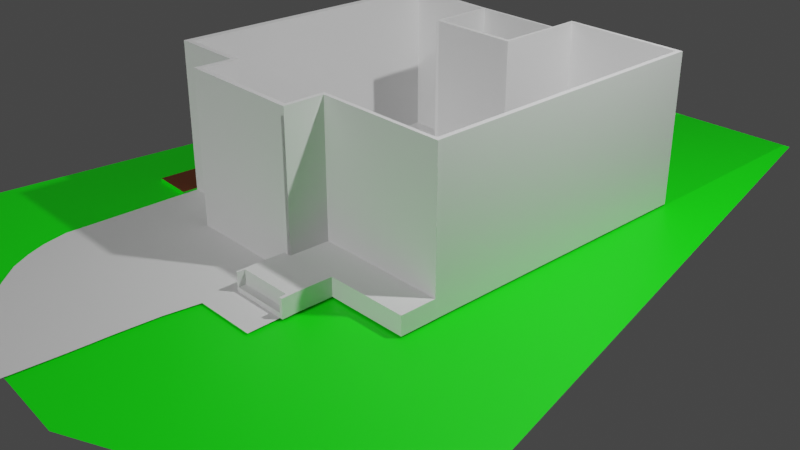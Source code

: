 # Source: landscape.blend  (saved by Blender 2.90.8; exported with 4.5.12 LTS)
import bpy
from mathutils import Matrix  # noqa: F401  (used for matrix-valued properties, if any)

bpy.ops.wm.read_factory_settings(use_empty=True)
scene = bpy.context.scene
scene.name = 'Scene'

# ---- collections
col_collection = bpy.data.collections.new('Collection'); scene.collection.children.link(col_collection)

# ---- materials (node trees are filled in below, after node groups)
mat_grass = bpy.data.materials.new('Grass')
mat_grass.use_transparent_shadow = False
mat_bed = bpy.data.materials.new('Bed')
mat_bed.use_transparent_shadow = False

# ---- material node trees
mat_grass.use_nodes = True; mat_grass.node_tree.nodes.clear()
_N = mat_grass.node_tree.nodes; _L = mat_grass.node_tree.links
n0 = _N.new('ShaderNodeBsdfPrincipled'); n0.name = 'Principled BSDF'; n0.location = (10, 300)
n0.distribution = 'GGX'
n0.subsurface_method = 'BURLEY'
n0.inputs[0].default_value = (0.004265, 1.0, 0.001537, 1.0)
n0.inputs[3].default_value = 1.45
n0.inputs[27].default_value = (0.0, 0.0, 0.0, 1.0)
n0.inputs[28].default_value = 1.0
n1 = _N.new('ShaderNodeOutputMaterial'); n1.name = 'Material Output'; n1.location = (300, 300)
_L.new(n0.outputs[0], n1.inputs[0])
n1.is_active_output = True
mat_bed.use_nodes = True; mat_bed.node_tree.nodes.clear()
_N = mat_bed.node_tree.nodes; _L = mat_bed.node_tree.links
n0 = _N.new('ShaderNodeBsdfPrincipled'); n0.name = 'Principled BSDF'; n0.location = (10, 300)
n0.distribution = 'GGX'
n0.subsurface_method = 'BURLEY'
n0.inputs[0].default_value = (0.1662, 0.04624, 0.01418, 1.0)
n0.inputs[3].default_value = 1.45
n0.inputs[27].default_value = (0.0, 0.0, 0.0, 1.0)
n0.inputs[28].default_value = 1.0
n1 = _N.new('ShaderNodeOutputMaterial'); n1.name = 'Material Output'; n1.location = (300, 300)
_L.new(n0.outputs[0], n1.inputs[0])
n1.is_active_output = True

# ---- world
world_world = bpy.data.worlds.new('World'); scene.world = world_world
world_world.use_nodes = True; world_world.node_tree.nodes.clear()
_N = world_world.node_tree.nodes; _L = world_world.node_tree.links
n0 = _N.new('ShaderNodeOutputWorld'); n0.name = 'World Output'; n0.location = (300, 300)
n1 = _N.new('ShaderNodeBackground'); n1.name = 'Background'; n1.location = (10, 300)
n1.inputs[0].default_value = (0.05088, 0.05088, 0.05088, 1.0)
_L.new(n1.outputs[0], n0.inputs[0])
n0.is_active_output = True
world_world.color = (0.05088, 0.05088, 0.05088)
world_world.use_sun_shadow = False
world_world.sun_shadow_jitter_overblur = 0.0

# ---- cameras
cam_camera = bpy.data.cameras.new('Camera')
cam_camera.clip_end = 100.0
cam_camera.ortho_scale = 7.314

# ---- lights
light_light = bpy.data.lights.new('Light', 'POINT')
light_light.transmission_factor = 0.0
light_light.energy = 1000.0
light_light.shadow_soft_size = 0.1
light_light.shadow_maximum_resolution = 0.006
light_light.use_absolute_resolution = True
light_sun = bpy.data.lights.new('Sun', 'SUN')
light_sun.transmission_factor = 0.0
light_sun.energy = 1.0
light_sun.shadow_soft_size = 0.125

# ---- meshes
me_cube = bpy.data.meshes.new('Cube')
me_cube.from_pydata([(-4.153, -39.52, 1.0), (-2.153, -39.52, 1.0), (-4.224, -40.23, 1.0), (-2.224, -40.23, 1.0), (17.12, -39.66, 1.0), (17.05, -40.37, 1.0), (18.55, -39.73, 1.0), (18.48, -40.45, 1.0), (16.62, -44.98, 1.0), (18.06, -44.94, 1.0), (16.62, -45.69, 1.0), (51.73, -45.29, 1.0), (51.73, -46.01, 1.0), (52.87, -45.29, 1.0), (18.06, -45.65, 1.0), (51.91, -40.28, 1.0), (53.04, -40.28, 1.0), (51.85, -39.72, 1.0), (52.98, -39.72, 1.0), (89.35, -40.64, 1.0), (89.29, -40.07, 1.0), (90.72, -40.64, 1.0), (90.66, -40.07, 1.0), (89.5, 2.774, 1.0), (90.88, 2.774, 1.0), (89.5, 3.346, 1.0), (90.88, 3.346, 1.0), (55.15, 3.346, 1.0), (55.1, 3.858, 1.0), (54.15, 3.321, 1.0), (54.11, 3.833, 1.0), (54.77, -9.133, 1.0), (53.78, -9.158, 1.0), (54.82, -9.729, 1.0), (53.83, -9.754, 1.0), (28.95, -8.909, 1.0), (29.0, -9.506, 1.0), (28.05, -9.009, 1.0), (28.1, -9.605, 1.0), (29.15, -0.358, 1.0), (28.28, -0.3376, 1.0), (29.13, 0.02366, 1.0), (28.3, 0.03211, 1.0), (0.9844, 0.1391, 1.0), (0.9844, 0.7606, 1.0), (89.42, -45.34, 1.022), (90.79, -45.34, 1.022), (89.4, -45.87, 1.024), (90.77, -45.87, 1.024), (67.39, -45.21, 1.024), (67.37, -45.75, 1.026), (66.44, -45.17, 1.024), (66.42, -45.7, 1.026), (67.36, -49.78, 1.045), (66.41, -49.73, 1.045), (67.31, -50.29, 1.047), (90.77, -45.87, 3.68), (50.88, -49.66, 1.047), (50.26, -49.67, 1.047), (50.25, -50.17, 1.049), (52.85, -46.0, 1.029), (51.08, -46.0, 1.0), (67.35, -51.24, 1.047), (67.37, -45.75, 3.682), (50.29, -51.12, 1.049), (67.46, -52.06, 1.047), (66.42, -45.7, 3.682), (50.33, -51.95, 1.049), (67.54, -53.09, 1.047), (66.58, -53.08, 1.047), (50.88, -52.99, 1.049), (50.31, -52.98, 1.049), (54.15, -0.2437, 1.0), (28.76, 9.203, 1.0), (54.12, -0.51, 1.0), (29.58, 9.194, 1.0), (28.78, 9.502, 1.0), (29.61, 9.494, 1.0), (54.2, 8.715, 1.0), (54.23, 9.015, 1.0), (55.07, 8.739, 1.0), (55.09, 9.038, 1.0), (29.33, 4.784, 1.0), (28.5, 4.793, 1.0), (28.37, 1.473, 1.0), (29.2, 1.464, 1.0), (27.43, 4.793, 1.0), (27.31, 1.473, 1.0), (25.91, 4.793, 1.0), (25.78, 1.473, 1.0), (24.38, 4.793, 1.0), (24.25, 1.473, 1.0), (22.4, 4.793, 1.0), (22.27, 1.473, 1.0), (54.11, 3.833, 1.0), (-4.153, -39.52, 21.31), (-1.004, 0.7883, 1.02), (-1.004, 0.7883, 21.34), (29.58, 9.194, 1.0), (-2.153, -39.52, 21.31), (55.1, 3.858, 1.0), (29.13, 0.02366, 1.0), (-4.224, -40.23, 21.31), (-2.224, -40.23, 21.31), (17.12, -39.66, 21.31), (17.05, -40.37, 21.31), (18.55, -39.73, 21.31), (18.48, -40.45, 21.31), (16.62, -44.98, 21.31), (18.06, -44.94, 21.31), (16.62, -45.69, 21.31), (51.73, -45.29, 21.31), (52.87, -45.29, 21.31), (18.06, -45.65, 21.31), (51.91, -40.28, 21.31), (53.04, -40.28, 21.31), (51.85, -39.72, 21.31), (52.98, -39.72, 21.31), (89.35, -40.64, 21.31), (89.29, -40.07, 21.31), (90.72, -40.64, 21.31), (90.66, -40.07, 21.31), (89.5, 2.774, 21.31), (90.88, 2.774, 21.31), (89.5, 3.346, 21.31), (90.88, 3.346, 21.31), (55.15, 3.346, 21.31), (55.1, 3.858, 21.31), (54.15, 3.321, 21.31), (54.11, 3.833, 21.31), (54.77, -9.133, 21.31), (53.78, -9.158, 21.31), (54.82, -9.729, 21.31), (53.83, -9.754, 21.31), (28.95, -8.909, 21.31), (29.0, -9.506, 21.31), (28.05, -9.009, 21.31), (28.1, -9.605, 21.31), (29.15, -0.358, 21.31), (28.28, -0.3376, 21.31), (29.13, 0.02366, 21.31), (28.3, 0.03211, 21.31), (0.9358, 0.1445, 21.32), (0.9844, 0.7606, 21.31), (50.4, -45.99, 21.31), (51.73, -46.01, 21.31), (52.85, -46.0, 21.34), (54.15, -0.2437, 21.31), (54.12, -0.51, 21.31), (50.4, -45.99, 1.0), (50.8, -46.0, 21.31), (89.35, -40.64, 3.656), (90.72, -40.64, 3.656), (89.42, -45.34, 3.677), (89.4, -45.87, 3.68), (67.39, -45.21, 3.679), (66.44, -45.17, 3.679), (67.36, -49.78, 3.701), (67.31, -50.29, 3.703), (50.88, -49.66, 3.702), (50.4, -45.99, 3.656), (50.8, -46.0, 3.656), (67.35, -51.24, 3.703), (50.29, -51.12, 3.704), (90.79, -45.34, 3.677), (66.41, -49.73, 3.7), (52.85, -46.0, 22.53), (52.87, -45.29, 22.51), (50.26, -49.67, 3.702), (50.25, -50.17, 3.704), (29.33, 4.784, 3.661), (54.11, 3.833, 3.661), (67.46, -52.06, 3.703), (50.33, -51.95, 3.704), (50.31, -52.98, 3.704), (54.15, 3.321, 3.659), (54.36, -0.2437, 3.659), (50.4, -45.99, 3.659), (0.9844, 0.7606, 3.659), (0.9844, 0.1391, 3.659), (90.88, 3.346, 3.659), (89.5, 3.346, 3.659), (89.5, 2.774, 3.659), (90.88, 2.774, 3.659), (28.3, 0.03211, 3.659), (28.28, -0.3376, 3.659), (28.05, -9.009, 3.659), (89.35, -40.64, 3.659), (90.72, -40.64, 3.659), (90.66, -40.07, 3.659), (28.1, -9.605, 3.659), (29.0, -9.506, 3.659), (89.29, -40.07, 3.659), (52.98, -39.72, 3.659), (55.1, 3.858, 3.659), (52.87, -45.29, 3.659), (50.8, -46.0, 3.659), (55.15, 3.346, 3.659), (51.73, -46.01, 3.659), (54.11, 3.833, 3.659), (54.77, -9.133, 3.659), (51.73, -45.29, 3.659), (54.82, -9.729, 3.659), (53.83, -9.754, 3.659), (53.04, -40.28, 3.659), (51.91, -40.28, 3.659), (51.85, -39.72, 3.659), (18.06, -45.65, 3.659), (52.85, -46.0, 3.688), (67.54, -53.09, 3.703), (66.51, -52.04, 3.703), (50.91, -51.95, 3.704), (66.58, -53.08, 3.703), (50.91, -51.95, 1.7), (66.51, -52.04, 1.699), (50.88, -52.99, 1.7), (66.58, -53.08, 1.699), (50.88, -52.99, 3.704), (29.33, 4.784, 1.0), (-4.153, -39.52, 21.31), (28.3, 0.03211, 1.0), (50.29, -51.12, 3.704), (50.87, -51.12, 3.704), (66.4, -51.2, 3.703), (67.35, -51.24, 3.703), (50.88, -49.66, 3.702), (50.26, -49.67, 3.702), (50.82, -50.17, 3.704), (66.36, -50.25, 3.703), (67.31, -50.29, 3.703), (66.41, -49.73, 3.7), (67.36, -49.78, 3.701), (89.42, -45.34, 3.677), (89.4, -45.87, 3.68), (67.39, -45.21, 3.679), (67.37, -45.75, 3.682), (50.88, -49.66, 1.047), (17.63, -80.46, 1.0), (67.46, -52.06, 3.703), (50.33, -51.95, 3.704), (50.25, -50.17, 3.704), (66.44, -45.17, 3.679), (66.42, -45.7, 3.682), (90.77, -45.87, 3.68), (28.76, 9.203, 1.0), (29.61, 9.494, 1.0), (28.78, 9.502, 1.0), (28.37, 1.473, 1.0), (54.2, 8.715, 1.0), (54.23, 9.015, 1.0), (55.07, 8.739, 1.0), (55.09, 9.038, 1.0), (29.2, 1.464, 1.0), (28.5, 4.793, 1.0), (27.43, 4.793, 1.0), (27.31, 1.473, 1.0), (25.91, 4.793, 1.0), (25.78, 1.473, 1.0), (24.38, 4.793, 1.0), (24.25, 1.473, 1.0), (22.4, 4.793, 1.0), (22.27, 1.473, 1.0), (-4.153, -39.52, 21.31), (-1.004, 0.7883, 21.34), (-2.153, -39.52, 21.31), (-2.224, -40.23, 21.31), (-4.224, -40.23, 21.31), (17.05, -40.37, 21.31), (17.12, -39.66, 21.31), (18.48, -40.45, 21.31), (18.55, -39.73, 21.31), (16.62, -44.98, 21.31), (18.06, -44.94, 21.31), (16.62, -45.69, 21.31), (18.06, -45.65, 21.31), (51.73, -46.01, 21.31), (51.73, -45.29, 21.31), (90.79, -45.34, 3.677), (90.72, -40.64, 3.656), (52.87, -45.29, 21.31), (53.04, -40.28, 21.31), (51.91, -40.28, 21.31), (52.98, -39.72, 21.31), (51.85, -39.72, 21.31), (89.35, -40.64, 21.31), (89.29, -40.07, 21.31), (90.72, -40.64, 21.31), (90.66, -40.07, 21.31), (90.88, 2.774, 21.31), (89.5, 2.774, 21.31), (90.88, 3.346, 21.31), (89.5, 3.346, 21.31), (55.1, 3.858, 21.31), (55.15, 3.346, 21.31), (54.11, 3.833, 21.31), (54.15, 3.321, 21.31), (53.78, -9.158, 21.31), (54.77, -9.133, 21.31), (54.12, -0.51, 21.31), (53.83, -9.754, 21.31), (54.82, -9.729, 21.31), (28.95, -8.909, 21.31), (29.0, -9.506, 21.31), (28.05, -9.009, 21.31), (28.1, -9.605, 21.31), (29.15, -0.358, 21.31), (28.28, -0.3376, 21.31), (29.13, 0.02366, 21.31), (28.3, 0.03211, 21.31), (0.9844, 0.7606, 21.31), (0.9358, 0.1445, 21.32), (54.15, -0.2437, 21.31), (50.4, -45.99, 21.31), (89.35, -40.64, 3.656), (50.31, -52.98, 3.704), (50.91, -51.95, 3.704), (66.51, -52.04, 3.703), (50.91, -51.95, 1.7), (66.51, -52.04, 1.699), (50.88, -52.99, 1.7), (66.58, -53.08, 1.699), (67.54, -53.09, 3.703), (66.58, -53.08, 3.703), (50.26, -49.67, 1.047), (50.4, -45.99, 1.0), (50.8, -46.0, 21.31), (50.88, -52.99, 3.704), (-4.153, -39.52, 22.51), (-1.004, 0.7883, 22.53), (-2.153, -39.52, 22.51), (-2.224, -40.23, 22.51), (-4.224, -40.23, 22.51), (17.05, -40.37, 22.51), (17.12, -39.66, 22.51), (18.48, -40.45, 22.51), (18.55, -39.73, 22.51), (16.62, -44.98, 22.51), (18.06, -44.94, 22.51), (16.62, -45.69, 22.51), (18.06, -45.65, 22.51), (51.73, -46.01, 22.51), (51.73, -45.29, 22.51), (55.1, 3.858, 3.661), (53.04, -40.28, 22.51), (51.91, -40.28, 22.51), (52.98, -39.72, 22.51), (51.85, -39.72, 22.51), (89.35, -40.64, 22.51), (89.29, -40.07, 22.51), (90.72, -40.64, 22.51), (90.66, -40.07, 22.51), (90.88, 2.774, 22.51), (89.5, 2.774, 22.51), (90.88, 3.346, 22.51), (89.5, 3.346, 22.51), (55.1, 3.858, 22.51), (55.15, 3.346, 22.51), (54.11, 3.833, 22.51), (54.15, 3.321, 22.51), (53.78, -9.158, 22.51), (54.77, -9.133, 22.51), (54.12, -0.51, 22.51), (53.83, -9.754, 22.51), (54.82, -9.729, 22.51), (28.95, -8.909, 22.51), (29.0, -9.506, 22.51), (28.05, -9.009, 22.51), (28.1, -9.605, 22.51), (29.15, -0.358, 22.51), (28.28, -0.3376, 22.51), (29.13, 0.02366, 22.51), (28.3, 0.03211, 22.51), (0.9844, 0.7606, 22.51), (0.9358, 0.1445, 22.51), (54.15, -0.2437, 22.51), (50.4, -45.99, 22.51), (50.8, -46.0, 22.51), (29.58, 9.194, 3.661), (28.3, 0.03211, 3.661), (28.76, 9.203, 3.661), (29.61, 9.494, 3.661), (28.78, 9.502, 3.661), (28.37, 1.473, 3.661), (54.2, 8.715, 3.661), (54.23, 9.015, 3.661), (55.07, 8.739, 3.661), (55.09, 9.038, 3.661), (29.2, 1.464, 3.661), (28.5, 4.793, 3.661), (25.78, 1.473, 2.613), (25.91, 4.793, 2.613), (27.31, 1.473, 2.613), (27.43, 4.793, 2.613), (27.31, 1.473, 3.167), (27.43, 4.793, 3.167), (28.95, -8.909, 3.575), (29.13, 0.02635, 3.659), (54.27, -0.5343, 3.623), (53.78, -9.158, 3.575), (28.37, 1.473, 3.167), (28.5, 4.793, 3.167), (28.37, 1.473, 1.435), (28.5, 4.793, 1.435), (27.43, 4.793, 1.435), (27.31, 1.473, 1.435), (25.91, 4.793, 1.435), (25.78, 1.473, 1.435), (24.38, 4.793, 1.435), (22.4, 4.793, 1.435), (24.25, 1.473, 1.435), (22.27, 1.473, 1.426), (25.91, 4.793, 1.979), (25.78, 1.473, 1.979), (24.38, 4.793, 1.979), (24.25, 1.473, 1.979), (29.12, -0.1779, 3.657), (29.13, 0.02635, 5.685), (29.2, 1.464, 5.687), (28.3, 0.03211, 5.687), (28.78, 9.502, 5.687), (28.76, 9.203, 5.687), (29.58, 9.194, 5.687), (29.61, 9.494, 5.687), (28.37, 1.473, 5.687), (29.33, 4.784, 5.687), (55.1, 3.858, 5.687), (54.11, 3.833, 5.687), (54.2, 8.715, 5.687), (54.23, 9.015, 5.687), (55.07, 8.739, 5.687), (55.09, 9.038, 5.687), (28.5, 4.793, 5.687), (-0.4603, -66.47, 1.0), (-2.952, -63.73, 1.0), (46.02, -81.65, 1.0), (-4.88, -60.15, 1.0), (47.64, -62.43, 1.0), (2.953, -69.22, 1.0), (8.183, -71.96, 1.0), (14.13, -74.71, 1.0), (16.92, -77.88, 1.0), (46.25, -79.74, 1.0), (46.51, -76.99, 1.0), (46.77, -74.24, 1.0), (46.93, -71.5, 1.0), (47.02, -68.75, 1.0), (47.28, -66.01, 1.0), (46.38, -78.36, 1.0), (55.05, -0.1119, 22.51), (55.04, -0.3607, 22.51), (15.52, -76.29, 1.0), (49.03, -57.52, 1.025), (48.53, -59.28, 1.016), (66.82, -57.66, 1.025), (29.15, -0.358, 21.31), (29.15, -0.358, 22.51), (54.12, -0.51, 21.31), (54.12, -0.51, 22.51), (29.13, 0.02366, 11.18), (54.15, -0.2437, 11.18), (29.15, -0.358, 11.18), (54.12, -0.51, 11.18)], [(217, 212), (95, 219), (258, 407), (256, 405)], [(197, 182, 122, 126), (208, 195, 112, 146), (8, 10, 110, 108), (181, 194, 127, 124), (207, 177, 144, 113), (175, 176, 147, 128), (10, 14, 113, 110), (179, 185, 139, 142), (9, 7, 107, 109), (184, 178, 143, 141), (9, 14, 207, 113, 109), (5, 8, 108, 105), (183, 180, 125, 123), (178, 179, 142, 143), (180, 181, 124, 125), (6, 4, 104, 106), (182, 192, 119, 122), (189, 183, 123, 121), (396, 184, 141, 140), (7, 6, 106, 107), (73, 83, 253, 244), (185, 186, 136, 139), (4, 1, 99, 104), (395, 415, 396, 138, 134), (3, 5, 105, 103), (187, 188, 120, 118), (188, 189, 121, 120), (68, 65, 172, 209), (62, 55, 158, 162), (49, 51, 156, 155), (51, 52, 66, 156), (50, 47, 154, 63), (67, 71, 174, 173), (116, 114, 281, 283), (190, 191, 135, 137), (192, 193, 117, 119), (78, 30, 94, 248), (159, 168, 226, 225), (168, 169, 240, 226), (117, 116, 283, 282), (114, 111, 276, 281), (41, 85, 252, 101), (112, 115, 280, 279), (81, 79, 249, 251), (66, 165, 230, 242), (96, 97, 143, 44), (179, 142, 99, 1, 43), (1, 0, 219, 99), (147, 140, 307, 311), (111, 112, 279, 276), (138, 148, 298, 305), (80, 81, 251, 250), (57, 61, 149, 324, 323, 236), (56, 164, 277, 243), (164, 152, 278, 277), (112, 111, 341, 167), (197, 200, 297, 293), (79, 77, 245, 249), (58, 57, 236, 323), (162, 158, 229, 224), (111, 109, 272, 276), (75, 78, 248, 98), (145, 111, 276, 275), (128, 147, 311, 295), (158, 157, 231, 229), (76, 73, 244, 246), (155, 156, 241, 234), (108, 110, 273, 271), (153, 155, 234, 232), (110, 113, 274, 273), (144, 150, 325, 312), (151, 153, 232, 313), (14, 9, 109, 113), (198, 208, 146, 145), (199, 175, 128, 129), (194, 199, 129, 127), (196, 198, 145, 150), (11, 9, 109, 111, 201), (12, 60, 146, 145), (32, 35, 395, 398), (397, 398, 131, 148), (74, 32, 398, 397), (203, 202, 132, 133), (195, 204, 115, 112), (205, 201, 111, 114), (202, 200, 130, 132), (193, 206, 116, 117), (398, 395, 134, 131), (206, 205, 114, 116), (191, 203, 133, 135), (2, 3, 103, 102), (186, 190, 137, 136), (204, 187, 118, 115), (0, 2, 102, 95), (177, 196, 150, 144), (58, 59, 169, 168), (59, 64, 163, 169), (45, 49, 155, 153), (69, 216, 215, 70), (54, 57, 159, 165), (109, 107, 269, 272), (21, 19, 151, 152), (48, 46, 164, 56), (69, 68, 209, 212), (65, 62, 162, 172), (55, 53, 157, 158), (58, 168, 160, 149), (47, 48, 56, 154), (61, 57, 159, 161), (46, 21, 152, 164), (19, 45, 153, 151), (64, 67, 173, 163), (53, 50, 63, 157), (52, 54, 165, 66), (57, 58, 168, 159), (42, 41, 101, 220), (142, 139, 306, 310), (150, 145, 275, 325), (152, 151, 313, 278), (105, 108, 271, 267), (141, 143, 309, 308), (84, 42, 220, 247), (149, 58, 323, 324), (143, 142, 310, 309), (106, 104, 268, 270), (77, 76, 246, 245), (212, 209, 321, 322), (107, 106, 270, 269), (140, 141, 308, 307), (149, 61, 196, 177), (16, 19, 187, 204), (37, 38, 190, 186), (36, 34, 203, 191), (17, 15, 205, 206), (18, 17, 206, 193), (33, 31, 200, 202), (15, 11, 201, 205), (13, 16, 204, 195), (34, 33, 202, 203), (72, 41, 396, 176), (31, 200, 197, 27), (61, 12, 198, 196), (28, 30, 199, 194), (30, 29, 175, 199), (12, 60, 208, 198), (20, 18, 193, 192), (38, 36, 191, 190), (21, 22, 189, 188), (19, 21, 188, 187), (40, 37, 186, 185), (41, 42, 184, 396), (22, 24, 183, 189), (23, 20, 192, 182), (26, 25, 181, 180), (44, 43, 179, 178), (24, 26, 180, 183), (42, 44, 178, 184), (43, 40, 185, 179), (29, 72, 176, 175), (14, 149, 177, 207), (25, 28, 194, 181), (60, 13, 195, 208), (27, 23, 182, 197), (159, 196, 177, 168), (66, 156, 155, 153, 187, 204, 195, 208, 198, 196, 159, 165), (71, 70, 217, 174), (209, 172, 238, 321), (211, 217, 215, 213), (104, 99, 264, 268), (139, 136, 303, 306), (212, 210, 214, 216), (210, 211, 213, 214), (97, 96, 0, 219), (250, 251, 386, 385), (256, 258, 260, 408, 407, 405, 403, 254), (244, 253, 388, 379), (249, 245, 380, 384), (406, 409, 259, 257), (248, 94, 171, 383), (403, 405, 390, 392), (98, 248, 383, 377), (406, 257, 255, 404), (405, 407, 413, 411), (399, 400, 394, 393), (288, 290, 353, 351), (308, 309, 372, 371), (270, 268, 333, 335), (290, 291, 354, 353), (309, 310, 373, 372), (289, 285, 348, 352), (111, 145, 340, 341), (269, 270, 335, 334), (287, 288, 351, 350), (268, 264, 329, 333), (307, 308, 371, 370), (265, 267, 332, 330), (146, 112, 167, 166), (306, 303, 366, 369), (284, 286, 349, 347), (301, 305, 368, 364), (264, 309, 372, 329), (286, 287, 350, 349), (145, 146, 166, 340), (309, 263, 328, 372), (262, 266, 331, 327), (285, 282, 345, 348), (304, 302, 365, 367), (5, 3, 2, 435, 436, 452, 451, 71, 67, 64, 59, 58, 149, 14, 10, 8), (278, 313, 232, 277), (277, 232, 233, 243), (233, 232, 234, 235), (235, 234, 241, 242), (235, 242, 230, 231), (231, 230, 228, 229), (228, 230, 225, 227), (227, 225, 226, 240), (227, 240, 221, 222), (228, 227, 222, 223), (229, 228, 223, 224), (222, 221, 239, 315), (223, 222, 315, 316), (224, 223, 316, 238), (315, 239, 314, 326), (238, 316, 322, 321), (318, 317, 319, 320), (85, 82, 218, 252), (115, 118, 284, 280), (174, 217, 326, 314), (28, 80, 250, 100), (119, 117, 282, 285), (173, 174, 314, 239), (217, 211, 315, 326), (120, 121, 287, 286), (210, 212, 322, 316), (118, 120, 286, 284), (83, 86, 254, 253), (87, 84, 247, 255), (121, 123, 288, 287), (86, 88, 256, 254), (122, 119, 285, 289), (89, 87, 255, 257), (125, 124, 291, 290), (123, 125, 290, 288), (88, 90, 258, 256), (143, 97, 263, 309), (91, 89, 257, 259), (92, 93, 261, 260), (436, 435, 433, 446), (124, 127, 292, 291), (99, 143, 309, 264), (90, 92, 260, 258), (113, 144, 312, 274), (172, 162, 224, 238), (126, 122, 289, 293), (93, 91, 259, 261), (163, 173, 239, 221), (129, 128, 295, 294), (169, 163, 221, 240), (127, 129, 294, 292), (97, 95, 262, 263), (165, 159, 225, 230), (148, 131, 296, 298), (133, 132, 300, 299), (30, 28, 100, 94), (157, 63, 235, 231), (132, 130, 297, 300), (156, 66, 242, 241), (211, 210, 316, 315), (131, 134, 301, 296), (82, 75, 98, 218), (214, 213, 317, 318), (135, 133, 299, 302), (215, 216, 320, 319), (136, 137, 304, 303), (102, 103, 265, 266), (213, 215, 319, 317), (95, 102, 266, 262), (63, 154, 233, 235), (216, 214, 318, 320), (137, 135, 302, 304), (154, 56, 243, 233), (134, 138, 305, 301), (103, 105, 267, 265), (341, 340, 166, 167), (372, 328, 327, 329), (329, 327, 331, 330), (329, 330, 332, 333), (333, 332, 334, 335), (334, 332, 336, 337), (337, 336, 338, 339), (337, 339, 375, 376, 340, 341), (341, 167, 343, 344), (344, 343, 345, 346), (345, 343, 347, 348), (348, 347, 349, 350), (348, 350, 351, 352), (352, 351, 353, 354), (352, 354, 355, 356), (356, 355, 357, 358), (360, 359, 362, 363), (362, 359, 364, 365), (365, 364, 366, 367), (366, 364, 368, 369), (369, 368, 370, 371), (369, 371, 372, 373), (356, 358, 374, 361, 359, 360, 449, 448), (368, 361, 374, 370), (310, 306, 369, 373), (267, 271, 336, 332), (272, 269, 334, 337), (295, 311, 374, 358), (291, 292, 355, 354), (273, 274, 339, 338), (293, 289, 352, 356), (271, 273, 338, 336), (448, 293, 356), (294, 295, 358, 357), (361, 368, 455, 457), (292, 294, 357, 355), (275, 276, 341, 340), (311, 307, 370, 374), (276, 272, 337, 341), (325, 275, 340, 376), (274, 312, 375, 339), (312, 325, 376, 375), (298, 296, 359, 361), (276, 279, 167, 341), (299, 300, 363, 362), (279, 280, 343, 167), (300, 297, 360, 363), (281, 276, 341, 344), (282, 283, 346, 345), (296, 301, 364, 359), (302, 299, 362, 365), (283, 281, 344, 346), (263, 262, 327, 328), (303, 304, 367, 366), (280, 284, 347, 343), (266, 265, 330, 331), (381, 379, 420, 419), (378, 396, 416, 418), (388, 170, 424, 431), (380, 381, 419, 422), (382, 387, 170, 388), (386, 384, 428, 430), (387, 382, 423, 417), (259, 409, 410, 261), (247, 401, 404, 255), (404, 401, 399, 393), (407, 409, 414, 413), (245, 246, 381, 380), (252, 218, 170, 387), (404, 403, 392, 391), (247, 220, 378, 382), (100, 250, 385, 342), (251, 249, 384, 386), (94, 100, 342, 171), (218, 98, 377, 170), (101, 252, 387, 396), (401, 402, 400, 399), (246, 244, 379, 381), (220, 101, 396, 378), (176, 175, 171, 383, 377, 170, 387, 396), (35, 39, 396, 415, 395), (395, 398, 397, 415), (391, 392, 390, 389), (402, 403, 394, 400), (405, 406, 389, 390), (406, 405, 411, 412), (409, 407, 408, 410), (254, 403, 402, 253), (406, 404, 391, 389), (382, 388, 402, 401), (412, 411, 413, 414), (261, 410, 408, 260), (403, 404, 393, 394), (409, 406, 412, 414), (176, 396, 415, 397), (431, 424, 421, 420), (422, 421, 427, 428), (420, 421, 422, 419), (428, 427, 429, 430), (425, 429, 427, 426), (418, 416, 417, 423), (383, 171, 426, 427), (377, 383, 427, 421), (379, 388, 431, 420), (384, 380, 422, 428), (171, 342, 425, 426), (385, 386, 430, 429), (342, 385, 429, 425), (396, 387, 417, 416), (170, 377, 421, 424), (382, 378, 418, 423), (441, 440, 237, 434), (446, 433, 432, 445), (445, 432, 437, 444), (444, 437, 438, 443), (443, 438, 439, 442), (447, 450, 440, 441), (442, 439, 450, 447), (130, 126, 293, 448, 449, 360, 297), (176, 397, 298, 311), (71, 451, 453, 69, 70), (454, 456, 457, 455), (368, 305, 454, 455), (305, 298, 456, 454), (298, 361, 457, 456), (307, 311, 459, 458), (458, 459, 461, 460), (311, 456, 461, 459), (456, 454, 460, 461), (454, 307, 458, 460), (4, 6, 7, 9, 11, 15, 17, 18, 20, 23, 27, 31, 33, 34, 36, 38, 37, 40, 43, 1)])
_uv = me_cube.uv_layers.new(name='UVMap')
_uv.uv.foreach_set('vector', [0.0, 0.0, 0.0, 0.0, 0.0, 0.0, 0.0, 0.0, 0.0, 0.0, 0.0, 0.0, 0.0, 0.0, 0.0, 0.0, 0.0, 0.0, 0.0, 0.0, 0.0, 0.0, 0.0, 0.0, 0.0, 0.0, 0.0, 0.0, 0.0, 0.0, 0.0, 0.0, 0.0, 0.0, 0.0, 0.0, 0.0, 0.0, 0.0, 0.0, 0.0, 0.0, 0.0, 0.0, 0.0, 0.0, 0.0, 0.0, 0.0, 0.0, 0.0, 0.0, 0.0, 0.0, 0.0, 0.0, 0.0, 0.0, 0.0, 0.0, 0.0, 0.0, 0.0, 0.0, 0.0, 0.0, 0.0, 0.0, 0.0, 0.0, 0.0, 0.0, 0.0, 0.0, 0.0, 0.0, 0.0, 0.0, 0.0, 0.0, 0.0, 0.0, 0.0, 0.0, 0.0, 0.0, 0.0, 0.0, 0.0, 0.0, 0.0, 0.0, 0.0, 0.0, 0.0, 0.0, 0.0, 0.0, 0.0, 0.0, 0.0, 0.0, 0.0, 0.0, 0.0, 0.0, 0.0, 0.0, 0.0, 0.0, 0.0, 0.0, 0.0, 0.0, 0.0, 0.0, 0.0, 0.0, 0.0, 0.0, 0.0, 0.0, 0.0, 0.0, 0.0, 0.0, 0.0, 0.0, 0.0, 0.0, 0.0, 0.0, 0.0, 0.0, 0.0, 0.0, 0.0, 0.0, 0.0, 0.0, 0.0, 0.0, 0.0, 0.0, 0.0, 0.0, 0.625, 0.75, 0.625, 0.75, 0.625, 0.75, 0.625, 0.75, 0.0, 0.0, 0.0, 0.0, 0.0, 0.0, 0.0, 0.0, 0.0, 0.0, 0.0, 0.0, 0.0, 0.0, 0.0, 0.0, 0.0, 0.0, 0.0, 0.0, 0.0, 0.0, 0.0, 0.0, 0.0, 0.0, 0.0, 0.0, 0.0, 0.0, 0.0, 0.0, 0.0, 0.0, 0.0, 0.0, 0.0, 0.0, 0.0, 0.0, 0.0, 0.0, 0.0, 0.0, 0.0, 0.0, 0.0, 0.0, 0.0, 0.0, 0.625, 0.75, 0.625, 0.75, 0.625, 0.75, 0.625, 0.75, 0.0, 0.0, 0.0, 0.0, 0.0, 0.0, 0.0, 0.0, 0.0, 0.0, 0.0, 0.0, 0.0, 0.0, 0.0, 0.0, 0.0, 0.0, 0.0, 0.0, 0.0, 0.0, 0.0, 0.0, 0.0, 0.0, 0.0, 0.0, 0.0, 0.0, 0.0, 0.0, 0.0, 0.0, 0.0, 0.0, 0.0, 0.0, 0.0, 0.0, 0.0, 0.0, 0.0, 0.0, 0.0, 0.0, 0.0, 0.0, 0.0, 0.0, 0.0, 0.0, 0.0, 0.0, 0.0, 0.0, 0.0, 0.0, 0.0, 0.0, 0.0, 0.0, 0.0, 0.0, 0.0, 0.0, 0.0, 0.0, 0.0, 0.0, 0.0, 0.0, 0.0, 0.0, 0.0, 0.0, 0.0, 0.0, 0.0, 0.0, 0.0, 0.0, 0.0, 0.0, 0.0, 0.0, 0.0, 0.0, 0.625, 0.75, 0.625, 0.75, 0.625, 0.75, 0.625, 0.75, 0.0, 0.0, 0.0, 0.0, 0.0, 0.0, 0.0, 0.0, 0.0, 0.0, 0.0, 0.0, 0.0, 0.0, 0.0, 0.0, 0.0, 0.0, 0.0, 0.0, 0.0, 0.0, 0.0, 0.0, 0.0, 0.0, 0.0, 0.0, 0.0, 0.0, 0.0, 0.0, 0.0, 0.0, 0.0, 0.0, 0.0, 0.0, 0.0, 0.0, 0.0, 0.0, 0.0, 0.0, 0.0, 0.0, 0.0, 0.0, 0.0, 0.0, 0.0, 0.0, 0.0, 0.0, 0.0, 0.0, 0.375, 0.25, 0.625, 0.25, 0.625, 0.5, 0.375, 0.5, 0.0, 0.0, 0.0, 0.0, 0.0, 0.0, 0.0, 0.0, 0.0, 0.0, 0.0, 0.0, 0.0, 0.0, 0.0, 0.0, 0.0, 0.0, 0.0, 0.0, 0.0, 0.0, 0.0, 0.0, 0.0, 0.0, 0.625, 0.75, 0.625, 0.75, 0.625, 0.75, 0.625, 0.75, 0.0, 0.0, 0.0, 0.0, 0.0, 0.0, 0.0, 0.0, 0.0, 0.0, 0.0, 0.0, 0.0, 0.0, 0.0, 0.0, 0.0, 0.0, 0.625, 0.75, 0.625, 0.75, 0.625, 0.75, 0.625, 0.75, 0.0, 0.0, 0.0, 0.0, 0.0, 0.0, 0.0, 0.0, 0.0, 0.0, 0.0, 0.0, 0.0, 0.0, 0.0, 0.0, 0.0, 0.0, 0.625, 0.75, 0.625, 0.75, 0.625, 0.75, 0.625, 0.75, 0.0, 0.0, 0.0, 0.0, 0.0, 0.0, 0.0, 0.0, 0.0, 0.0, 0.0, 0.0, 0.0, 0.0, 0.0, 0.0, 0.625, 0.75, 0.625, 0.75, 0.625, 0.75, 0.625, 0.75, 0.0, 0.0, 0.0, 0.0, 0.0, 0.0, 0.0, 0.0, 0.0, 0.0, 0.0, 0.0, 0.0, 0.0, 0.0, 0.0, 0.0, 0.0, 0.0, 0.0, 0.0, 0.0, 0.0, 0.0, 0.625, 0.75, 0.625, 0.75, 0.625, 0.75, 0.625, 0.75, 0.0, 0.0, 0.0, 0.0, 0.0, 0.0, 0.0, 0.0, 0.0, 0.0, 0.0, 0.0, 0.0, 0.0, 0.0, 0.0, 0.0, 0.0, 0.0, 0.0, 0.0, 0.0, 0.0, 0.0, 0.0, 0.0, 0.0, 0.0, 0.0, 0.0, 0.0, 0.0, 0.0, 0.0, 0.0, 0.0, 0.0, 0.0, 0.0, 0.0, 0.0, 0.0, 0.0, 0.0, 0.0, 0.0, 0.0, 0.0, 0.0, 0.0, 0.0, 0.0, 0.0, 0.0, 0.0, 0.0, 0.625, 0.75, 0.625, 0.75, 0.625, 0.75, 0.625, 0.75, 0.0, 0.0, 0.0, 0.0, 0.0, 0.0, 0.0, 0.0, 0.0, 0.0, 0.0, 0.0, 0.0, 0.0, 0.0, 0.0, 0.0, 0.0, 0.0, 0.0, 0.0, 0.0, 0.0, 0.0, 0.0, 0.0, 0.0, 0.0, 0.0, 0.0, 0.0, 0.0, 0.625, 0.75, 0.625, 0.75, 0.625, 0.75, 0.625, 0.75, 0.0, 0.0, 0.0, 0.0, 0.0, 0.0, 0.0, 0.0, 0.0, 0.0, 0.0, 0.0, 0.0, 0.0, 0.0, 0.0, 0.0, 0.0, 0.0, 0.0, 0.0, 0.0, 0.0, 0.0, 0.0, 0.0, 0.0, 0.0, 0.0, 0.0, 0.0, 0.0, 0.0, 0.0, 0.0, 0.0, 0.0, 0.0, 0.0, 0.0, 0.0, 0.0, 0.0, 0.0, 0.0, 0.0, 0.0, 0.0, 0.0, 0.0, 0.0, 0.0, 0.0, 0.0, 0.0, 0.0, 0.0, 0.0, 0.0, 0.0, 0.0, 0.0, 0.0, 0.0, 0.0, 0.0, 0.0, 0.0, 0.0, 0.0, 0.0, 0.0, 0.0, 0.0, 0.0, 0.0, 0.0, 0.0, 0.0, 0.0, 0.0, 0.0, 0.0, 0.0, 0.0, 0.0, 0.0, 0.0, 0.0, 0.0, 0.0, 0.0, 0.0, 0.0, 0.0, 0.0, 0.0, 0.0, 0.0, 0.0, 0.0, 0.0, 0.0, 0.0, 0.0, 0.0, 0.0, 0.0, 0.0, 0.0, 0.0, 0.0, 0.0, 0.0, 0.0, 0.0, 0.0, 0.0, 0.0, 0.0, 0.0, 0.0, 0.0, 0.0, 0.0, 0.0, 0.0, 0.0, 0.0, 0.0, 0.0, 0.0, 0.0, 0.0, 0.0, 0.0, 0.0, 0.0, 0.0, 0.0, 0.0, 0.0, 0.0, 0.0, 0.0, 0.0, 0.625, 0.75, 0.625, 0.75, 0.625, 0.75, 0.625, 0.75, 0.0, 0.0, 0.0, 0.0, 0.0, 0.0, 0.0, 0.0, 0.0, 0.0, 0.0, 0.0, 0.0, 0.0, 0.0, 0.0, 0.0, 0.0, 0.0, 0.0, 0.0, 0.0, 0.0, 0.0, 0.0, 0.0, 0.625, 0.75, 0.625, 0.75, 0.0, 0.0, 0.0, 0.0, 0.0, 0.0, 0.0, 0.0, 0.0, 0.0, 0.0, 0.0, 0.0, 0.0, 0.0, 0.0, 0.0, 0.0, 0.625, 0.75, 0.625, 0.75, 0.625, 0.75, 0.625, 0.75, 0.0, 0.0, 0.0, 0.0, 0.0, 0.0, 0.0, 0.0, 0.0, 0.0, 0.0, 0.0, 0.0, 0.0, 0.0, 0.0, 0.0, 0.0, 0.0, 0.0, 0.0, 0.0, 0.0, 0.0, 0.0, 0.0, 0.0, 0.0, 0.0, 0.0, 0.0, 0.0, 0.0, 0.0, 0.0, 0.0, 0.0, 0.0, 0.0, 0.0, 0.0, 0.0, 0.0, 0.0, 0.0, 0.0, 0.0, 0.0, 0.0, 0.0, 0.0, 0.0, 0.0, 0.0, 0.0, 0.0, 0.0, 0.0, 0.0, 0.0, 0.0, 0.0, 0.0, 0.0, 0.0, 0.0, 0.0, 0.0, 0.0, 0.0, 0.0, 0.0, 0.0, 0.0, 0.0, 0.0, 0.0, 0.0, 0.0, 0.0, 0.0, 0.0, 0.0, 0.0, 0.0, 0.0, 0.0, 0.0, 0.0, 0.0, 0.0, 0.0, 0.0, 0.0, 0.0, 0.0, 0.625, 0.75, 0.625, 0.75, 0.625, 0.75, 0.625, 0.75, 0.625, 0.75, 0.625, 0.75, 0.625, 0.75, 0.625, 0.75, 0.0, 0.0, 0.0, 0.0, 0.0, 0.0, 0.0, 0.0, 0.0, 0.0, 0.0, 0.0, 0.0, 0.0, 0.0, 0.0, 0.625, 0.75, 0.625, 0.75, 0.625, 0.75, 0.625, 0.75, 0.0, 0.0, 0.0, 0.0, 0.0, 0.0, 0.0, 0.0, 0.0, 0.0, 0.0, 0.0, 0.0, 0.0, 0.0, 0.0, 0.0, 0.0, 0.0, 0.0, 0.0, 0.0, 0.0, 0.0, 0.0, 0.0, 0.0, 0.0, 0.0, 0.0, 0.0, 0.0, 0.0, 0.0, 0.0, 0.0, 0.0, 0.0, 0.0, 0.0, 0.0, 0.0, 0.0, 0.0, 0.0, 0.0, 0.0, 0.0, 0.0, 0.0, 0.0, 0.0, 0.0, 0.0, 0.0, 0.0, 0.0, 0.0, 0.0, 0.0, 0.0, 0.0, 0.0, 0.0, 0.0, 0.0, 0.0, 0.0, 0.0, 0.0, 0.0, 0.0, 0.625, 0.75, 0.625, 0.75, 0.625, 0.75, 0.625, 0.75, 0.625, 0.75, 0.625, 0.75, 0.625, 0.75, 0.625, 0.75, 0.0, 0.0, 0.0, 0.0, 0.0, 0.0, 0.0, 0.0, 0.0, 0.0, 0.0, 0.0, 0.0, 0.0, 0.0, 0.0, 0.0, 0.0, 0.0, 0.0, 0.0, 0.0, 0.0, 0.0, 0.0, 0.0, 0.0, 0.0, 0.0, 0.0, 0.0, 0.0, 0.0, 0.0, 0.0, 0.0, 0.0, 0.0, 0.0, 0.0, 0.0, 0.0, 0.0, 0.0, 0.0, 0.0, 0.0, 0.0, 0.0, 0.0, 0.0, 0.0, 0.0, 0.0, 0.0, 0.0, 0.0, 0.0, 0.0, 0.0, 0.0, 0.0, 0.0, 0.0, 0.0, 0.0, 0.0, 0.0, 0.0, 0.0, 0.0, 0.0, 0.0, 0.0, 0.0, 0.0, 0.0, 0.0, 0.0, 0.0, 0.0, 0.0, 0.0, 0.0, 0.0, 0.0, 0.0, 0.0, 0.0, 0.0, 0.0, 0.0, 0.0, 0.0, 0.0, 0.0, 0.625, 0.75, 0.625, 0.75, 0.625, 0.75, 0.625, 0.75, 0.0, 0.0, 0.0, 0.0, 0.0, 0.0, 0.0, 0.0, 0.0, 0.0, 0.0, 0.0, 0.0, 0.0, 0.0, 0.0, 0.0, 0.0, 0.0, 0.0, 0.0, 0.0, 0.0, 0.0, 0.0, 0.0, 0.0, 0.0, 0.0, 0.0, 0.0, 0.0, 0.0, 0.0, 0.0, 0.0, 0.0, 0.0, 0.0, 0.0, 0.625, 0.75, 0.625, 0.75, 0.625, 0.75, 0.625, 0.75, 0.0, 0.0, 0.0, 0.0, 0.0, 0.0, 0.0, 0.0, 0.625, 0.75, 0.625, 0.75, 0.625, 0.75, 0.625, 0.75, 0.0, 0.0, 0.0, 0.0, 0.0, 0.0, 0.0, 0.0, 0.0, 0.0, 0.0, 0.0, 0.0, 0.0, 0.0, 0.0, 0.0, 0.0, 0.0, 0.0, 0.0, 0.0, 0.0, 0.0, 0.0, 0.0, 0.0, 0.0, 0.0, 0.0, 0.0, 0.0, 0.0, 0.0, 0.0, 0.0, 0.0, 0.0, 0.0, 0.0, 0.0, 0.0, 0.0, 0.0, 0.0, 0.0, 0.0, 0.0, 0.0, 0.0, 0.0, 0.0, 0.0, 0.0, 0.0, 0.0, 0.0, 0.0, 0.0, 0.0, 0.0, 0.0, 0.0, 0.0, 0.0, 0.0, 0.0, 0.0, 0.0, 0.0, 0.0, 0.0, 0.0, 0.0, 0.0, 0.0, 0.0, 0.0, 0.0, 0.0, 0.0, 0.0, 0.0, 0.0, 0.0, 0.0, 0.0, 0.0, 0.0, 0.0, 0.0, 0.0, 0.0, 0.0, 0.0, 0.0, 0.625, 0.75, 0.625, 0.75, 0.625, 0.75, 0.625, 0.75, 0.0, 0.0, 0.0, 0.0, 0.0, 0.0, 0.0, 0.0, 0.0, 0.0, 0.0, 0.0, 0.0, 0.0, 0.0, 0.0, 0.0, 0.0, 0.0, 0.0, 0.0, 0.0, 0.0, 0.0, 0.0, 0.0, 0.0, 0.0, 0.0, 0.0, 0.0, 0.0, 0.0, 0.0, 0.0, 0.0, 0.0, 0.0, 0.0, 0.0, 0.625, 0.75, 0.625, 0.75, 0.625, 0.75, 0.625, 0.75, 0.0, 0.0, 0.0, 0.0, 0.0, 0.0, 0.0, 0.0, 0.0, 0.0, 0.0, 0.0, 0.0, 0.0, 0.0, 0.0, 0.625, 0.75, 0.625, 0.75, 0.625, 0.75, 0.625, 0.75, 0.625, 0.75, 0.625, 0.75, 0.625, 0.75, 0.625, 0.75, 0.625, 0.25, 0.375, 0.25, 0.0, 0.0, 0.0, 0.0, 0.0, 0.0, 0.0, 0.0, 0.0, 0.0, 0.0, 0.0, 0.0, 0.0, 0.0, 0.0, 0.0, 0.0, 0.625, 0.75, 0.625, 0.75, 0.625, 0.75, 0.625, 0.75, 0.0, 0.0, 0.0, 0.0, 0.0, 0.0, 0.0, 0.0, 0.0, 0.0, 0.0, 0.0, 0.0, 0.0, 0.0, 0.0, 0.0, 0.0, 0.625, 0.75, 0.625, 0.75, 0.0, 0.0, 0.0, 0.0, 0.0, 0.0, 0.0, 0.0, 0.0, 0.0, 0.0, 0.0, 0.625, 0.75, 0.625, 0.75, 0.625, 0.75, 0.625, 0.75, 0.0, 0.0, 0.0, 0.0, 0.0, 0.0, 0.0, 0.0, 0.625, 0.75, 0.0, 0.0, 0.0, 0.0, 0.625, 0.75, 0.625, 0.75, 0.625, 0.75, 0.625, 0.75, 0.625, 0.75, 0.625, 0.75, 0.625, 0.75, 0.625, 0.75, 0.625, 0.75, 0.0, 0.0, 0.0, 0.0, 0.0, 0.0, 0.0, 0.0, 0.0, 0.0, 0.0, 0.0, 0.0, 0.0, 0.0, 0.0, 0.0, 0.0, 0.0, 0.0, 0.0, 0.0, 0.0, 0.0, 0.0, 0.0, 0.0, 0.0, 0.0, 0.0, 0.0, 0.0, 0.0, 0.0, 0.0, 0.0, 0.0, 0.0, 0.0, 0.0, 0.0, 0.0, 0.0, 0.0, 0.0, 0.0, 0.0, 0.0, 0.625, 0.75, 0.625, 0.75, 0.625, 0.75, 0.625, 0.75, 0.0, 0.0, 0.0, 0.0, 0.0, 0.0, 0.0, 0.0, 0.0, 0.0, 0.0, 0.0, 0.0, 0.0, 0.0, 0.0, 0.0, 0.0, 0.0, 0.0, 0.0, 0.0, 0.0, 0.0, 0.625, 0.75, 0.625, 0.75, 0.625, 0.75, 0.625, 0.75, 0.0, 0.0, 0.0, 0.0, 0.0, 0.0, 0.0, 0.0, 0.0, 0.0, 0.0, 0.0, 0.0, 0.0, 0.0, 0.0, 0.0, 0.0, 0.0, 0.0, 0.0, 0.0, 0.0, 0.0, 0.625, 0.75, 0.625, 0.75, 0.625, 0.75, 0.625, 0.75, 0.0, 0.0, 0.0, 0.0, 0.0, 0.0, 0.0, 0.0, 0.0, 0.0, 0.0, 0.0, 0.0, 0.0, 0.0, 0.0, 0.0, 0.0, 0.0, 0.0, 0.0, 0.0, 0.0, 0.0, 0.0, 0.0, 0.0, 0.0, 0.0, 0.0, 0.0, 0.0, 0.625, 0.5, 0.625, 0.25, 0.625, 0.25, 0.625, 0.5, 0.0, 0.0, 0.0, 0.0, 0.0, 0.0, 0.0, 0.0, 0.0, 0.0, 0.0, 0.0, 0.0, 0.0, 0.0, 0.0, 0.0, 0.0, 0.0, 0.0, 0.0, 0.0, 0.0, 0.0, 0.0, 0.0, 0.0, 0.0, 0.0, 0.0, 0.0, 0.0, 0.0, 0.0, 0.0, 0.0, 0.0, 0.0, 0.0, 0.0, 0.0, 0.0, 0.0, 0.0, 0.0, 0.0, 0.0, 0.0, 0.0, 0.0, 0.0, 0.0, 0.0, 0.0, 0.0, 0.0, 0.625, 0.75, 0.625, 0.75, 0.625, 0.75, 0.625, 0.75, 0.625, 0.75, 0.625, 0.75, 0.625, 0.75, 0.625, 0.75, 0.625, 0.75, 0.625, 0.75, 0.625, 0.75, 0.625, 0.75, 0.625, 0.75, 0.625, 0.75, 0.625, 0.75, 0.625, 0.75, 0.625, 0.75, 0.625, 0.75, 0.625, 0.75, 0.625, 0.75, 0.625, 0.75, 0.625, 0.75, 0.625, 0.75, 0.625, 0.75, 0.625, 0.75, 0.625, 0.75, 0.625, 0.75, 0.625, 0.75, 0.625, 0.75, 0.625, 0.75, 0.625, 0.75, 0.625, 0.75, 0.625, 0.75, 0.625, 0.75, 0.625, 0.75, 0.625, 0.75, 0.625, 0.75, 0.625, 0.75, 0.625, 0.75, 0.625, 0.75, 0.625, 0.75, 0.625, 0.75, 0.625, 0.75, 0.625, 0.75, 0.625, 0.75, 0.625, 0.75, 0.625, 0.75, 0.625, 0.75, 0.625, 0.75, 0.625, 0.75, 0.625, 0.75, 0.625, 0.75, 0.625, 0.75, 0.625, 0.75, 0.625, 0.75, 0.625, 0.75, 0.625, 0.75, 0.625, 0.75, 0.625, 0.75, 0.625, 0.75, 0.625, 0.75, 0.625, 0.75, 0.625, 0.75, 0.625, 0.75, 0.625, 0.75, 0.625, 0.75, 0.625, 0.75, 0.625, 0.75, 0.0, 0.0, 0.0, 0.0, 0.0, 0.0, 0.0, 0.0, 0.0, 0.0, 0.0, 0.0, 0.0, 0.0, 0.0, 0.0, 0.0, 0.0, 0.0, 0.0, 0.0, 0.0, 0.0, 0.0, 0.0, 0.0, 0.0, 0.0, 0.0, 0.0, 0.0, 0.0, 0.0, 0.0, 0.0, 0.0, 0.0, 0.0, 0.0, 0.0, 0.0, 0.0, 0.0, 0.0, 0.0, 0.0, 0.0, 0.0, 0.625, 0.75, 0.625, 0.75, 0.625, 0.75, 0.625, 0.75, 0.0, 0.0, 0.0, 0.0, 0.0, 0.0, 0.0, 0.0, 0.625, 0.75, 0.625, 0.75, 0.625, 0.75, 0.625, 0.75, 0.625, 0.75, 0.625, 0.75, 0.625, 0.75, 0.625, 0.75, 0.0, 0.0, 0.0, 0.0, 0.0, 0.0, 0.0, 0.0, 0.0, 0.0, 0.0, 0.0, 0.0, 0.0, 0.0, 0.0, 0.0, 0.0, 0.0, 0.0, 0.0, 0.0, 0.0, 0.0, 0.0, 0.0, 0.0, 0.0, 0.0, 0.0, 0.0, 0.0, 0.0, 0.0, 0.0, 0.0, 0.0, 0.0, 0.0, 0.0, 0.0, 0.0, 0.0, 0.0, 0.0, 0.0, 0.0, 0.0, 0.0, 0.0, 0.0, 0.0, 0.0, 0.0, 0.0, 0.0, 0.0, 0.0, 0.0, 0.0, 0.0, 0.0, 0.0, 0.0, 0.0, 0.0, 0.0, 0.0, 0.0, 0.0, 0.0, 0.0, 0.625, 0.5, 0.625, 0.25, 0.625, 0.25, 0.625, 0.5, 0.0, 0.0, 0.0, 0.0, 0.0, 0.0, 0.0, 0.0, 0.0, 0.0, 0.0, 0.0, 0.0, 0.0, 0.0, 0.0, 0.0, 0.0, 0.0, 0.0, 0.0, 0.0, 0.0, 0.0, 0.0, 0.0, 0.0, 0.0, 0.0, 0.0, 0.0, 0.0, 0.0, 0.0, 0.0, 0.0, 0.0, 0.0, 0.0, 0.0, 0.0, 0.0, 0.0, 0.0, 0.0, 0.0, 0.0, 0.0, 0.0, 0.0, 0.0, 0.0, 0.0, 0.0, 0.0, 0.0, 0.0, 0.0, 0.0, 0.0, 0.0, 0.0, 0.0, 0.0, 0.0, 0.0, 0.0, 0.0, 0.0, 0.0, 0.0, 0.0, 0.0, 0.0, 0.0, 0.0, 0.0, 0.0, 0.0, 0.0, 0.0, 0.0, 0.0, 0.0, 0.0, 0.0, 0.0, 0.0, 0.0, 0.0, 0.0, 0.0, 0.0, 0.0, 0.0, 0.0, 0.0, 0.0, 0.0, 0.0, 0.0, 0.0, 0.0, 0.0, 0.625, 0.75, 0.625, 0.75, 0.625, 0.75, 0.625, 0.75, 0.0, 0.0, 0.0, 0.0, 0.0, 0.0, 0.0, 0.0, 0.0, 0.0, 0.0, 0.0, 0.0, 0.0, 0.0, 0.0, 0.0, 0.0, 0.0, 0.0, 0.0, 0.0, 0.0, 0.0, 0.0, 0.0, 0.0, 0.0, 0.0, 0.0, 0.0, 0.0, 0.625, 0.75, 0.625, 0.75, 0.625, 0.75, 0.625, 0.75, 0.0, 0.0, 0.0, 0.0, 0.0, 0.0, 0.0, 0.0, 0.0, 0.0, 0.0, 0.0, 0.0, 0.0, 0.0, 0.0, 0.0, 0.0, 0.0, 0.0, 0.0, 0.0, 0.0, 0.0, 0.625, 0.75, 0.625, 0.75, 0.625, 0.75, 0.625, 0.75, 0.0, 0.0, 0.0, 0.0, 0.0, 0.0, 0.0, 0.0, 0.0, 0.0, 0.0, 0.0, 0.0, 0.0, 0.0, 0.0, 0.625, 0.75, 0.625, 0.75, 0.625, 0.75, 0.625, 0.75, 0.0, 0.0, 0.0, 0.0, 0.0, 0.0, 0.0, 0.0, 0.625, 0.75, 0.625, 0.75, 0.625, 0.75, 0.625, 0.75, 0.0, 0.0, 0.0, 0.0, 0.0, 0.0, 0.0, 0.0, 0.0, 0.0, 0.0, 0.0, 0.0, 0.0, 0.0, 0.0, 0.625, 0.75, 0.625, 0.75, 0.625, 0.75, 0.625, 0.75, 0.0, 0.0, 0.0, 0.0, 0.0, 0.0, 0.0, 0.0, 0.0, 0.0, 0.0, 0.0, 0.0, 0.0, 0.0, 0.0, 0.625, 0.75, 0.625, 0.75, 0.625, 0.75, 0.625, 0.75, 0.0, 0.0, 0.0, 0.0, 0.0, 0.0, 0.0, 0.0, 0.0, 0.0, 0.0, 0.0, 0.0, 0.0, 0.0, 0.0, 0.0, 0.0, 0.0, 0.0, 0.0, 0.0, 0.0, 0.0, 0.0, 0.0, 0.0, 0.0, 0.0, 0.0, 0.0, 0.0, 0.625, 0.75, 0.625, 0.75, 0.625, 0.75, 0.625, 0.75, 0.625, 0.5, 0.875, 0.5, 0.875, 0.75, 0.625, 0.75, 0.625, 0.75, 0.625, 1.0, 0.625, 1.0, 0.625, 0.75, 0.625, 0.75, 0.625, 0.75, 0.625, 0.75, 0.625, 0.75, 0.625, 0.75, 0.625, 0.75, 0.625, 0.75, 0.625, 0.75, 0.625, 0.75, 0.625, 0.75, 0.625, 0.75, 0.625, 0.75, 0.625, 0.75, 0.625, 0.75, 0.625, 0.75, 0.625, 0.75, 0.625, 0.75, 0.625, 0.75, 0.625, 0.75, 0.625, 0.75, 0.625, 0.75, 0.625, 0.75, 0.625, 0.75, 0.625, 0.75, 0.625, 0.75, 0.625, 0.75, 0.625, 0.75, 0.625, 0.75, 0.625, 0.75, 0.625, 0.75, 0.625, 0.75, 0.625, 0.75, 0.625, 0.75, 0.625, 0.75, 0.625, 0.75, 0.625, 0.75, 0.625, 0.75, 0.625, 0.75, 0.625, 0.75, 0.625, 0.75, 0.625, 0.75, 0.625, 0.75, 0.625, 0.75, 0.625, 0.75, 0.625, 0.75, 0.625, 0.75, 0.625, 0.75, 0.625, 0.75, 0.625, 0.75, 0.625, 0.75, 0.625, 0.75, 0.625, 0.75, 0.625, 0.75, 0.625, 0.75, 0.625, 0.75, 0.625, 0.75, 0.625, 0.75, 0.625, 0.75, 0.625, 0.75, 0.625, 0.75, 0.625, 0.75, 0.625, 0.75, 0.625, 0.75, 0.625, 0.75, 0.625, 0.75, 0.625, 0.75, 0.625, 0.75, 0.625, 0.75, 0.625, 0.75, 0.625, 0.75, 0.625, 0.75, 0.625, 0.75, 0.625, 0.75, 0.625, 0.75, 0.625, 0.75, 0.625, 0.75, 0.625, 0.75, 0.625, 0.75, 0.625, 0.75, 0.625, 0.75, 0.625, 0.75, 0.625, 0.75, 0.625, 0.75, 0.625, 0.75, 0.625, 0.75, 0.625, 0.75, 0.625, 0.75, 0.625, 0.75, 0.625, 0.75, 0.625, 0.75, 0.0, 0.0, 0.0, 0.0, 0.0, 0.0, 0.0, 0.0, 0.0, 0.0, 0.0, 0.0, 0.0, 0.0, 0.0, 0.0, 0.0, 0.0, 0.0, 0.0, 0.0, 0.0, 0.0, 0.0, 0.0, 0.0, 0.0, 0.0, 0.0, 0.0, 0.0, 0.0, 0.0, 0.0, 0.0, 0.0, 0.0, 0.0, 0.0, 0.0, 0.0, 0.0, 0.0, 0.0, 0.0, 0.0, 0.0, 0.0, 0.0, 0.0, 0.0, 0.0, 0.0, 0.0, 0.0, 0.0, 0.0, 0.0, 0.0, 0.0, 0.0, 0.0, 0.0, 0.0, 0.0, 0.0, 0.0, 0.0, 0.0, 0.0, 0.0, 0.0, 0.0, 0.0, 0.0, 0.0, 0.0, 0.0, 0.625, 0.75, 0.625, 0.75, 0.625, 0.75, 0.625, 0.75, 0.625, 0.75, 0.625, 0.75, 0.625, 0.75, 0.625, 0.75, 0.625, 0.75, 0.625, 0.75, 0.625, 0.75, 0.625, 0.75, 0.0, 0.0, 0.0, 0.0, 0.0, 0.0, 0.0, 0.0, 0.0, 0.0, 0.0, 0.0, 0.0, 0.0, 0.0, 0.0, 0.0, 0.0, 0.0, 0.0, 0.0, 0.0, 0.0, 0.0, 0.0, 0.0, 0.0, 0.0, 0.0, 0.0, 0.0, 0.0, 0.625, 0.75, 0.625, 0.75, 0.625, 0.75, 0.625, 0.75, 0.0, 0.0, 0.0, 0.0, 0.0, 0.0, 0.0, 0.0, 0.625, 0.75, 0.625, 0.75, 0.625, 0.75, 0.625, 0.75, 0.0, 0.0, 0.0, 0.0, 0.0, 0.0, 0.0, 0.0, 0.0, 0.0, 0.0, 0.0, 0.0, 0.0, 0.0, 0.0, 0.0, 0.0, 0.0, 0.0, 0.0, 0.0, 0.0, 0.0, 0.0, 0.0, 0.0, 0.0, 0.0, 0.0, 0.0, 0.0, 0.0, 0.0, 0.0, 0.0, 0.0, 0.0, 0.0, 0.0, 0.0, 0.0, 0.0, 0.0, 0.0, 0.0, 0.0, 0.0, 0.0, 0.0, 0.0, 0.0, 0.0, 0.0, 0.0, 0.0, 0.0, 0.0, 0.0, 0.0, 0.0, 0.0, 0.0, 0.0, 0.0, 0.0, 0.0, 0.0, 0.0, 0.0, 0.0, 0.0, 0.0, 0.0, 0.0, 0.0, 0.0, 0.0, 0.0, 0.0, 0.0, 0.0, 0.0, 0.0, 0.0, 0.0, 0.0, 0.0, 0.0, 0.0, 0.0, 0.0, 0.0, 0.0, 0.0, 0.0, 0.0, 0.0, 0.0, 0.0, 0.0, 0.0, 0.0, 0.0, 0.625, 0.75, 0.625, 0.75, 0.625, 0.75, 0.625, 0.75, 0.625, 0.75, 0.625, 0.75, 0.625, 0.75, 0.625, 0.75, 0.0, 0.0, 0.0, 0.0, 0.0, 0.0, 0.0, 0.0, 0.625, 0.75, 0.625, 0.75, 0.625, 0.75, 0.625, 0.75, 0.0, 0.0, 0.0, 0.0, 0.0, 0.0, 0.0, 0.0, 0.625, 0.75, 0.625, 0.75, 0.625, 0.75, 0.625, 0.75, 0.0, 0.0, 0.625, 0.75, 0.625, 0.75, 0.0, 0.0, 0.0, 0.0, 0.625, 0.75, 0.625, 0.75, 0.0, 0.0, 0.625, 0.75, 0.625, 0.75, 0.625, 0.75, 0.625, 0.75, 0.625, 0.75, 0.625, 0.75, 0.625, 0.75, 0.625, 0.75, 0.0, 0.0, 0.0, 0.0, 0.0, 0.0, 0.0, 0.0, 0.0, 0.0, 0.0, 0.0, 0.0, 0.0, 0.0, 0.0, 0.625, 0.75, 0.625, 0.75, 0.625, 0.75, 0.625, 0.75, 0.0, 0.0, 0.0, 0.0, 0.0, 0.0, 0.0, 0.0, 0.0, 0.0, 0.0, 0.0, 0.0, 0.0, 0.0, 0.0, 0.0, 0.0, 0.0, 0.0, 0.0, 0.0, 0.0, 0.0, 0.625, 0.75, 0.625, 0.75, 0.625, 0.75, 0.625, 0.75, 0.0, 0.0, 0.0, 0.0, 0.0, 0.0, 0.0, 0.0, 0.0, 0.0, 0.0, 0.0, 0.0, 0.0, 0.0, 0.0, 0.625, 0.75, 0.625, 0.75, 0.625, 0.75, 0.625, 0.75, 0.0, 0.0, 0.0, 0.0, 0.0, 0.0, 0.0, 0.0, 0.625, 0.75, 0.625, 0.75, 0.625, 0.75, 0.625, 0.75, 0.0, 0.0, 0.0, 0.0, 0.0, 0.0, 0.0, 0.0, 0.0, 0.0, 0.0, 0.0, 0.0, 0.0, 0.0, 0.0, 0.0, 0.0, 0.0, 0.0, 0.0, 0.0, 0.0, 0.0, 0.0, 0.0, 0.0, 0.0, 0.0, 0.0, 0.0, 0.0, 0.0, 0.0, 0.625, 0.75, 0.625, 0.75, 0.625, 0.75, 0.625, 0.75, 0.625, 0.75, 0.625, 0.75, 0.625, 0.75, 0.625, 0.75, 0.625, 0.75, 0.625, 0.75, 0.625, 0.75, 0.625, 0.75, 0.625, 0.75, 0.625, 0.75, 0.625, 0.75, 0.625, 0.75, 0.625, 0.75, 0.625, 0.75, 0.625, 0.75, 0.625, 0.75, 0.0, 0.0, 0.625, 0.75, 0.625, 0.75, 0.0, 0.0, 0.625, 0.75, 0.625, 0.75, 0.625, 0.75, 0.625, 0.75, 0.625, 0.75, 0.625, 0.75, 0.625, 0.75, 0.625, 0.75, 0.625, 0.75, 0.625, 0.75, 0.625, 0.75, 0.625, 0.75, 0.0, 0.0, 0.625, 0.75, 0.625, 0.75, 0.0, 0.0, 0.625, 0.75, 0.625, 0.75, 0.625, 0.75, 0.625, 0.75, 0.625, 0.75, 0.625, 0.75, 0.625, 0.75, 0.625, 0.75, 0.0, 0.0, 0.0, 0.0, 0.0, 0.0, 0.0, 0.0, 0.625, 0.75, 0.625, 0.75, 0.625, 0.75, 0.625, 0.75, 0.625, 0.75, 0.625, 0.75, 0.625, 0.75, 0.625, 0.75, 0.625, 0.75, 0.625, 0.75, 0.625, 0.75, 0.625, 0.75, 0.625, 0.75, 0.625, 0.75, 0.625, 0.75, 0.625, 0.75, 0.625, 0.75, 0.625, 0.75, 0.625, 0.75, 0.625, 0.75, 0.625, 0.75, 0.625, 0.75, 0.625, 0.75, 0.625, 0.75, 0.0, 0.0, 0.0, 0.0, 0.0, 0.0, 0.0, 0.0, 0.0, 0.0, 0.0, 0.0, 0.0, 0.0, 0.0, 0.0, 0.0, 0.0, 0.0, 0.0, 0.0, 0.0, 0.0, 0.0, 0.0, 0.0, 0.0, 0.0, 0.0, 0.0, 0.0, 0.0, 0.625, 0.75, 0.625, 0.75, 0.625, 0.75, 0.625, 0.75, 0.0, 0.0, 0.0, 0.0, 0.0, 0.0, 0.0, 0.0, 0.0, 0.0, 0.0, 0.0, 0.0, 0.0, 0.0, 0.0, 0.0, 0.0, 0.0, 0.0, 0.0, 0.0, 0.0, 0.0, 0.0, 0.0, 0.0, 0.0, 0.0, 0.0, 0.0, 0.0, 0.0, 0.0, 0.0, 0.0, 0.0, 0.0, 0.0, 0.0, 0.0, 0.0, 0.0, 0.0, 0.0, 0.0, 0.0, 0.0, 0.0, 0.0, 0.0, 0.0, 0.0, 0.0, 0.0, 0.0, 0.0, 0.0, 0.0, 0.0, 0.0, 0.0, 0.0, 0.0, 0.0, 0.0, 0.0, 0.0, 0.0, 0.0, 0.0, 0.0, 0.0, 0.0, 0.0, 0.0, 0.0, 0.0, 0.0, 0.0, 0.0, 0.0, 0.0, 0.0, 0.0, 0.0, 0.0, 0.0, 0.0, 0.0, 0.0, 0.0, 0.0, 0.0, 0.0, 0.0, 0.0, 0.0, 0.0, 0.0, 0.0, 0.0, 0.0, 0.0, 0.0, 0.0, 0.0, 0.0, 0.0, 0.0, 0.0, 0.0, 0.0, 0.0, 0.0, 0.0, 0.0, 0.0, 0.0, 0.0, 0.0, 0.0, 0.0, 0.0, 0.0, 0.0, 0.0, 0.0, 0.0, 0.0, 0.0, 0.0, 0.0, 0.0, 0.0, 0.0, 0.0, 0.0, 0.0, 0.0, 0.0, 0.0, 0.0, 0.0, 0.0, 0.0, 0.0, 0.0, 0.0, 0.0, 0.0, 0.0, 0.0, 0.0, 0.0, 0.0, 0.0, 0.0, 0.0, 0.0, 0.0, 0.0, 0.0, 0.0, 0.0, 0.0, 0.0, 0.0, 0.0, 0.0, 0.0, 0.0, 0.0, 0.0, 0.0, 0.0, 0.0, 0.0, 0.0, 0.0, 0.0, 0.0, 0.0, 0.0, 0.0, 0.0, 0.0, 0.0, 0.0, 0.0, 0.0, 0.0, 0.0, 0.0, 0.0, 0.0, 0.0, 0.0, 0.0, 0.0, 0.0, 0.0, 0.0, 0.0, 0.0, 0.0, 0.0, 0.0, 0.0, 0.0, 0.0, 0.0, 0.0, 0.0, 0.0, 0.0, 0.0, 0.0, 0.0, 0.0, 0.0, 0.0, 0.0, 0.0, 0.0, 0.0, 0.0, 0.0, 0.0, 0.0, 0.0, 0.0, 0.0, 0.0, 0.0, 0.0, 0.0, 0.0, 0.0, 0.0])
me_cube.use_remesh_fix_poles = True
me_cube.use_remesh_preserve_attributes = False
me_cube.use_mirror_vertex_groups = False
me_cube.update()
me_plane_001 = bpy.data.meshes.new('Plane.001')
me_plane_001.from_pydata([(-1.917, -7.515, 0.0), (5.084, -6.515, 0.0), (-1.0, 1.0, 0.0), (3.327, 1.035, 0.0), (-0.4449, -7.663, 0.0), (1.598, -7.782, 0.0), (3.095, -7.541, 0.0), (4.363, -6.618, 0.0), (2.881, 1.031, 0.0), (2.016, 1.024, 0.0), (1.151, 1.017, 0.0), (-0.2112, 1.01, 0.0), (2.398, -7.845, 0.0), (1.723, 1.022, 0.0), (-0.5667, 1.007, 0.0), (-0.9894, -7.622, 0.0), (-1.264, -1.449, 0.0), (3.832, -1.136, 0.0), (-0.2496, -1.585, 0.0), (1.279, -1.513, 0.0), (2.326, -1.439, 0.0), (3.307, -1.169, 0.0), (1.828, -1.529, 0.0), (-0.6595, -1.575, 0.0), (-1.62, -4.756, 0.0), (4.515, -4.069, 0.0), (-0.3841, -4.852, 0.0), (1.453, -4.931, 0.0), (2.745, -4.765, 0.0), (3.883, -4.139, 0.0), (2.139, -4.972, 0.0), (-0.8525, -4.826, 0.0), (-0.3841, -4.852, 0.03802), (-0.2496, -1.585, 0.03802), (-0.8525, -4.826, 0.03802), (-0.6595, -1.575, 0.03802), (0.7814, -7.735, 0.0), (0.7266, 1.015, 0.0), (0.6682, -1.542, 0.0), (0.7187, -4.899, 0.0), (3.668, -0.4288, 0.0), (-0.2371, -0.739, 0.0), (1.237, -0.718, 0.0), (2.225, -0.6361, 0.0), (3.169, -0.4517, 0.0), (1.895, -0.7018, 0.0), (-0.6293, -0.7334, 0.0), (-1.178, -0.6507, 0.0), (0.6873, -0.7085, 0.0), (-1.195, -0.8103, 0.0), (-1.212, -0.9699, 0.0), (-1.229, -1.13, 0.0), (-1.246, -1.289, 0.0), (3.799, -0.9949, 0.0), (3.766, -0.8533, 0.0), (3.733, -0.7118, 0.0), (3.701, -0.5703, 0.0), (-0.2471, -1.416, 0.0), (-0.2446, -1.246, 0.0), (-0.2421, -1.077, 0.0), (-0.2396, -0.9081, 0.0), (1.271, -1.354, 0.0), (1.262, -1.195, 0.0), (1.254, -1.036, 0.0), (1.246, -0.8771, 0.0), (2.306, -1.278, 0.0), (2.286, -1.118, 0.0), (2.266, -0.9571, 0.0), (2.245, -0.7966, 0.0), (3.28, -1.025, 0.0), (3.252, -0.8818, 0.0), (3.224, -0.7384, 0.0), (3.196, -0.595, 0.0), (1.841, -1.363, 0.0), (1.854, -1.198, 0.0), (1.868, -1.033, 0.0), (1.881, -0.8672, 0.0), (-0.6534, -1.407, 0.0), (-0.6474, -1.238, 0.0), (-0.6413, -1.07, 0.0), (-0.6353, -0.9017, 0.0), (0.672, -1.375, 0.0), (0.6758, -1.208, 0.0), (0.6797, -1.042, 0.0), (0.6835, -0.8752, 0.0)], [], [(44, 40, 3, 8), (46, 41, 11, 14), (48, 42, 10, 37), (45, 43, 9, 13), (43, 44, 8, 9), (42, 45, 13, 10), (47, 46, 14, 2), (24, 31, 23, 16), (27, 30, 22, 19), (28, 29, 21, 20), (30, 28, 20, 22), (39, 27, 19, 38), (26, 18, 33, 32), (29, 25, 17, 21), (7, 1, 25, 29), (15, 4, 26, 31), (36, 5, 27, 39), (12, 6, 28, 30), (6, 7, 29, 28), (5, 12, 30, 27), (0, 15, 31, 24), (34, 32, 33, 35), (18, 23, 35, 33), (31, 26, 32, 34), (23, 31, 34, 35), (4, 36, 39, 26), (26, 39, 38, 18), (41, 48, 37, 11), (60, 84, 48, 41), (49, 80, 46, 47), (64, 76, 45, 42), (68, 72, 44, 43), (76, 68, 43, 45), (84, 64, 42, 48), (80, 60, 41, 46), (72, 56, 40, 44), (21, 17, 53, 69), (69, 53, 54, 70), (70, 54, 55, 71), (71, 55, 56, 72), (23, 18, 57, 77), (77, 57, 58, 78), (78, 58, 59, 79), (79, 59, 60, 80), (38, 19, 61, 81), (81, 61, 62, 82), (82, 62, 63, 83), (83, 63, 64, 84), (22, 20, 65, 73), (73, 65, 66, 74), (74, 66, 67, 75), (75, 67, 68, 76), (20, 21, 69, 65), (65, 69, 70, 66), (66, 70, 71, 67), (67, 71, 72, 68), (19, 22, 73, 61), (61, 73, 74, 62), (62, 74, 75, 63), (63, 75, 76, 64), (16, 23, 77, 52), (52, 77, 78, 51), (51, 78, 79, 50), (50, 79, 80, 49), (18, 38, 81, 57), (57, 81, 82, 58), (58, 82, 83, 59), (59, 83, 84, 60)])
me_plane_001.polygons.foreach_set('material_index', [0, 0, 0, 0, 0, 0, 0, 0, 0, 0, 0, 0, 0, 0, 0, 0, 0, 0, 0, 0, 0, 1, 0, 0, 0, 0, 0, 0, 0, 0, 0, 0, 0, 0, 0, 0, 0, 0, 0, 0, 0, 0, 0, 0, 0, 0, 0, 0, 0, 0, 0, 0, 0, 0, 0, 0, 0, 0, 0, 0, 0, 0, 0, 0, 0, 0, 0, 0])
_uv = me_plane_001.uv_layers.new(name='UVMap')
_uv.uv.foreach_set('vector', [0.897, 0.8061, 1.0, 0.8061, 1.0, 1.0, 0.897, 1.0, 0.2149, 0.8061, 0.297, 0.8061, 0.297, 1.0, 0.2149, 1.0, 0.4229, 0.8061, 0.497, 0.8061, 0.497, 1.0, 0.4348, 1.0, 0.6293, 0.8061, 0.697, 0.8061, 0.697, 1.0, 0.6293, 1.0, 0.697, 0.8061, 0.897, 0.8061, 0.897, 1.0, 0.697, 1.0, 0.497, 0.8061, 0.6293, 0.8061, 0.6293, 1.0, 0.497, 1.0, 0.0, 0.8061, 0.2149, 0.8061, 0.2149, 1.0, 0.0, 1.0, 0.0, 0.3241, 0.2149, 0.3241, 0.2149, 0.7124, 0.0, 0.7124, 0.497, 0.3241, 0.6002, 0.3241, 0.6002, 0.7124, 0.497, 0.7124, 0.697, 0.3241, 0.897, 0.3241, 0.897, 0.7124, 0.697, 0.7124, 0.6002, 0.3241, 0.697, 0.3241, 0.697, 0.7124, 0.6002, 0.7124, 0.4171, 0.3241, 0.497, 0.3241, 0.497, 0.7124, 0.4171, 0.7124, 0.297, 0.3241, 0.297, 0.7124, 0.297, 0.7124, 0.297, 0.3241, 0.897, 0.3241, 1.0, 0.3241, 1.0, 0.7124, 0.897, 0.7124, 0.897, 0.0, 1.0, 0.0, 1.0, 0.3241, 0.897, 0.3241, 0.2149, 0.0, 0.297, 0.0, 0.297, 0.3241, 0.2149, 0.3241, 0.4171, 0.0, 0.497, 0.0, 0.497, 0.3241, 0.4171, 0.3241, 0.6002, 0.0, 0.697, 0.0, 0.697, 0.3241, 0.6002, 0.3241, 0.697, 0.0, 0.897, 0.0, 0.897, 0.3241, 0.697, 0.3241, 0.497, 0.0, 0.6002, 0.0, 0.6002, 0.3241, 0.497, 0.3241, 0.0, 0.0, 0.2149, 0.0, 0.2149, 0.3241, 0.0, 0.3241, 0.2149, 0.3241, 0.297, 0.3241, 0.297, 0.7124, 0.2149, 0.7124, 0.297, 0.7124, 0.2149, 0.7124, 0.2149, 0.7124, 0.297, 0.7124, 0.2149, 0.3241, 0.297, 0.3241, 0.297, 0.3241, 0.2149, 0.3241, 0.2149, 0.7124, 0.2149, 0.3241, 0.2149, 0.3241, 0.2149, 0.7124, 0.297, 0.0, 0.4171, 0.0, 0.4171, 0.3241, 0.297, 0.3241, 0.297, 0.3241, 0.4171, 0.3241, 0.4171, 0.7124, 0.297, 0.7124, 0.297, 0.8061, 0.4229, 0.8061, 0.4348, 1.0, 0.297, 1.0, 0.297, 0.7874, 0.4217, 0.7874, 0.4229, 0.8061, 0.297, 0.8061, 0.0, 0.7874, 0.2149, 0.7874, 0.2149, 0.8061, 0.0, 0.8061, 0.497, 0.7874, 0.6235, 0.7874, 0.6293, 0.8061, 0.497, 0.8061, 0.697, 0.7874, 0.897, 0.7874, 0.897, 0.8061, 0.697, 0.8061, 0.6235, 0.7874, 0.697, 0.7874, 0.697, 0.8061, 0.6293, 0.8061, 0.4217, 0.7874, 0.497, 0.7874, 0.497, 0.8061, 0.4229, 0.8061, 0.2149, 0.7874, 0.297, 0.7874, 0.297, 0.8061, 0.2149, 0.8061, 0.897, 0.7874, 1.0, 0.7874, 1.0, 0.8061, 0.897, 0.8061, 0.897, 0.7124, 1.0, 0.7124, 1.0, 0.7312, 0.897, 0.7312, 0.897, 0.7312, 1.0, 0.7312, 1.0, 0.7499, 0.897, 0.7499, 0.897, 0.7499, 1.0, 0.7499, 1.0, 0.7687, 0.897, 0.7687, 0.897, 0.7687, 1.0, 0.7687, 1.0, 0.7874, 0.897, 0.7874, 0.2149, 0.7124, 0.297, 0.7124, 0.297, 0.7312, 0.2149, 0.7312, 0.2149, 0.7312, 0.297, 0.7312, 0.297, 0.7499, 0.2149, 0.7499, 0.2149, 0.7499, 0.297, 0.7499, 0.297, 0.7687, 0.2149, 0.7687, 0.2149, 0.7687, 0.297, 0.7687, 0.297, 0.7874, 0.2149, 0.7874, 0.4171, 0.7124, 0.497, 0.7124, 0.497, 0.7312, 0.4182, 0.7312, 0.4182, 0.7312, 0.497, 0.7312, 0.497, 0.7499, 0.4194, 0.7499, 0.4194, 0.7499, 0.497, 0.7499, 0.497, 0.7687, 0.4206, 0.7687, 0.4206, 0.7687, 0.497, 0.7687, 0.497, 0.7874, 0.4217, 0.7874, 0.6002, 0.7124, 0.697, 0.7124, 0.697, 0.7312, 0.6061, 0.7312, 0.6061, 0.7312, 0.697, 0.7312, 0.697, 0.7499, 0.6119, 0.7499, 0.6119, 0.7499, 0.697, 0.7499, 0.697, 0.7687, 0.6177, 0.7687, 0.6177, 0.7687, 0.697, 0.7687, 0.697, 0.7874, 0.6235, 0.7874, 0.697, 0.7124, 0.897, 0.7124, 0.897, 0.7312, 0.697, 0.7312, 0.697, 0.7312, 0.897, 0.7312, 0.897, 0.7499, 0.697, 0.7499, 0.697, 0.7499, 0.897, 0.7499, 0.897, 0.7687, 0.697, 0.7687, 0.697, 0.7687, 0.897, 0.7687, 0.897, 0.7874, 0.697, 0.7874, 0.497, 0.7124, 0.6002, 0.7124, 0.6061, 0.7312, 0.497, 0.7312, 0.497, 0.7312, 0.6061, 0.7312, 0.6119, 0.7499, 0.497, 0.7499, 0.497, 0.7499, 0.6119, 0.7499, 0.6177, 0.7687, 0.497, 0.7687, 0.497, 0.7687, 0.6177, 0.7687, 0.6235, 0.7874, 0.497, 0.7874, 0.0, 0.7124, 0.2149, 0.7124, 0.2149, 0.7312, 0.0, 0.7312, 0.0, 0.7312, 0.2149, 0.7312, 0.2149, 0.7499, 0.0, 0.7499, 0.0, 0.7499, 0.2149, 0.7499, 0.2149, 0.7687, 0.0, 0.7687, 0.0, 0.7687, 0.2149, 0.7687, 0.2149, 0.7874, 0.0, 0.7874, 0.297, 0.7124, 0.4171, 0.7124, 0.4182, 0.7312, 0.297, 0.7312, 0.297, 0.7312, 0.4182, 0.7312, 0.4194, 0.7499, 0.297, 0.7499, 0.297, 0.7499, 0.4194, 0.7499, 0.4206, 0.7687, 0.297, 0.7687, 0.297, 0.7687, 0.4206, 0.7687, 0.4217, 0.7874, 0.297, 0.7874])
me_plane_001.materials.append(mat_grass)
me_plane_001.materials.append(mat_bed)
me_plane_001.use_remesh_fix_poles = True
me_plane_001.use_remesh_preserve_attributes = False
me_plane_001.use_mirror_vertex_groups = False
me_plane_001.update()

# ---- objects
ob_light = bpy.data.objects.new('Light', light_light)
ob_camera = bpy.data.objects.new('Camera', cam_camera)
ob_empty = bpy.data.objects.new('Empty', None)
ob_house = bpy.data.objects.new('House', me_cube)
ob_property = bpy.data.objects.new('Property', me_plane_001)
ob_sun = bpy.data.objects.new('Sun', light_sun)

# ---- transforms, parenting, visibility, modifiers, constraints
ob_light.location = (4.076, 1.005, 5.904)
ob_light.rotation_euler = (0.6503, 0.05522, 1.866)
ob_light.lock_rotations_4d = False
ob_light.empty_display_type = 'ARROWS'
ob_light.color = (0.0, 0.0, 0.0, 0.0)
ob_light.lineart.crease_threshold = 0.0
ob_camera.location = (7.359, -6.926, 4.958)
ob_camera.rotation_euler = (1.109, 0.0, 0.8149)
ob_camera.lock_rotations_4d = False
ob_camera.empty_display_type = 'ARROWS'
ob_camera.color = (0.0, 0.0, 0.0, 0.0)
ob_camera.display_type = 'WIRE'
ob_camera.lineart.crease_threshold = 0.0
ob_empty.location = (0.0, 0.0, 0.0)
ob_empty.scale = (2.465, 2.465, 2.465)
ob_empty.lock_location = (True, True, True)
ob_empty.lock_rotation = (True, True, True)
ob_empty.lock_scale = (True, True, True)
ob_empty.empty_display_type = 'IMAGE'
ob_empty.empty_display_size = 5.0
ob_empty.use_empty_image_alpha = True
ob_empty.color = (1.0, 1.0, 1.0, 0.06745)
ob_empty.lineart.crease_threshold = 0.0
ob_house.location = (-1.804, 1.964, -0.05851)
ob_house.scale = (0.03814, 0.07635, 0.07635)
ob_house.lock_location = (True, True, True)
ob_house.lock_rotation = (True, True, True)
ob_house.lock_scale = (True, True, True)
ob_house.lineart.crease_threshold = 0.0
ob_property.location = (-1.588, 3.576, 0.0)
ob_property.lineart.crease_threshold = 0.0
ob_sun.location = (-0.00388, -4.678, 4.58)
ob_sun.rotation_euler = (1.002, -0.0, 0.0)
ob_sun.lineart.crease_threshold = 0.0

# ---- collection membership
col_collection.objects.link(ob_light)
col_collection.objects.link(ob_camera)
col_collection.objects.link(ob_empty)
col_collection.objects.link(ob_house)
col_collection.objects.link(ob_property)
col_collection.objects.link(ob_sun)

# ---- scene / render settings (as saved in the file)
scene.camera = ob_camera
scene.frame_start = 1; scene.frame_end = 250; scene.frame_set(1)
scene.render.engine = 'BLENDER_EEVEE_NEXT'
scene.cycles.use_denoising = False
scene.cycles.samples = 128
scene.cycles.sampling_pattern = 'TABULATED_SOBOL'
scene.cycles.use_adaptive_sampling = False
scene.cycles.use_light_tree = False
scene.view_settings.view_transform = 'Filmic'
bpy.context.view_layer.update()
